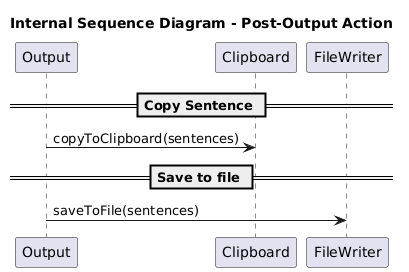

The diagram above was rendered by PlantUML. Its source (embedded in the PNG):
@startuml
title Internal Sequence Diagram - Post-Output Action

participant Output
participant Clipboard
participant FileWriter

== Copy Sentence ==
Output -> Clipboard : copyToClipboard(sentences)

== Save to file ==
Output -> FileWriter : saveToFile(sentences)
@enduml